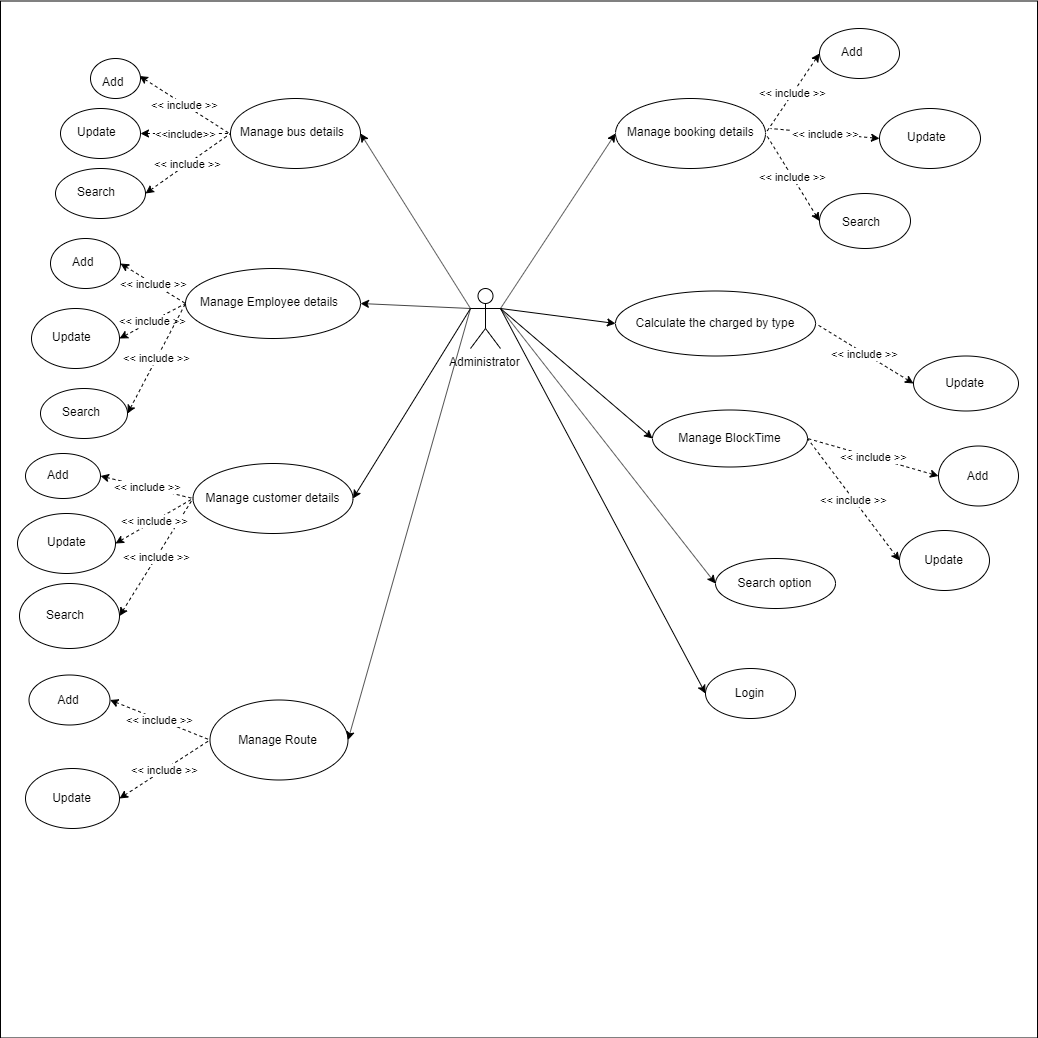

The diagram above was exported from draw.io. Its source (the exported page's mxGraphModel, read from the mxfile embedded in the PNG):
<mxGraphModel dx="2215" dy="755" grid="1" gridSize="10" guides="1" tooltips="1" connect="1" arrows="1" fold="1" page="1" pageScale="1" pageWidth="850" pageHeight="1100" math="0" shadow="0">
  <root>
    <mxCell id="0" />
    <mxCell id="1" parent="0" />
    <mxCell id="w3fNDfJdYl4mkdTMf16w-3" value="" style="whiteSpace=wrap;html=1;aspect=fixed;" vertex="1" parent="1">
      <mxGeometry x="-10" y="62.5" width="1037" height="1037" as="geometry" />
    </mxCell>
    <mxCell id="w3fNDfJdYl4mkdTMf16w-6" value="Administrator" style="shape=umlActor;verticalLabelPosition=bottom;labelBackgroundColor=#ffffff;verticalAlign=top;html=1;outlineConnect=0;" vertex="1" parent="1">
      <mxGeometry x="460" y="350" width="30" height="60" as="geometry" />
    </mxCell>
    <mxCell id="w3fNDfJdYl4mkdTMf16w-7" value="" style="endArrow=classic;html=1;exitX=0;exitY=0.3333333333333333;exitDx=0;exitDy=0;exitPerimeter=0;entryX=1;entryY=0.5;entryDx=0;entryDy=0;" edge="1" parent="1" source="w3fNDfJdYl4mkdTMf16w-6" target="w3fNDfJdYl4mkdTMf16w-8">
      <mxGeometry width="50" height="50" relative="1" as="geometry">
        <mxPoint x="290" y="330" as="sourcePoint" />
        <mxPoint x="340" y="280" as="targetPoint" />
      </mxGeometry>
    </mxCell>
    <mxCell id="w3fNDfJdYl4mkdTMf16w-8" value="" style="ellipse;whiteSpace=wrap;html=1;" vertex="1" parent="1">
      <mxGeometry x="220" y="160" width="130" height="70" as="geometry" />
    </mxCell>
    <mxCell id="w3fNDfJdYl4mkdTMf16w-10" value="Manage bus details" style="text;html=1;" vertex="1" parent="1">
      <mxGeometry x="227.5" y="180" width="115" height="30" as="geometry" />
    </mxCell>
    <mxCell id="w3fNDfJdYl4mkdTMf16w-11" value="&amp;lt;&amp;lt; include &amp;gt;&amp;gt;" style="endArrow=none;dashed=1;html=1;exitX=1;exitY=0.25;exitDx=0;exitDy=0;entryX=0;entryY=0.5;entryDx=0;entryDy=0;startArrow=classic;startFill=1;" edge="1" parent="1">
      <mxGeometry width="50" height="50" relative="1" as="geometry">
        <mxPoint x="129" y="137.5" as="sourcePoint" />
        <mxPoint x="219" y="195" as="targetPoint" />
      </mxGeometry>
    </mxCell>
    <mxCell id="w3fNDfJdYl4mkdTMf16w-12" value="&amp;lt;&amp;lt;include&amp;gt;&amp;gt;" style="endArrow=none;dashed=1;html=1;exitX=1;exitY=0.5;exitDx=0;exitDy=0;entryX=0;entryY=0.5;entryDx=0;entryDy=0;startArrow=classic;startFill=1;" edge="1" parent="1" source="w3fNDfJdYl4mkdTMf16w-15" target="w3fNDfJdYl4mkdTMf16w-8">
      <mxGeometry width="50" height="50" relative="1" as="geometry">
        <mxPoint x="260" y="450" as="sourcePoint" />
        <mxPoint x="310" y="400" as="targetPoint" />
      </mxGeometry>
    </mxCell>
    <mxCell id="w3fNDfJdYl4mkdTMf16w-13" value="&amp;lt;&amp;lt; include &amp;gt;&amp;gt;" style="endArrow=none;dashed=1;html=1;exitX=1;exitY=0.5;exitDx=0;exitDy=0;entryX=0;entryY=0.5;entryDx=0;entryDy=0;startArrow=classic;startFill=1;" edge="1" parent="1" source="w3fNDfJdYl4mkdTMf16w-16" target="w3fNDfJdYl4mkdTMf16w-8">
      <mxGeometry width="50" height="50" relative="1" as="geometry">
        <mxPoint x="220" y="600" as="sourcePoint" />
        <mxPoint x="270" y="550" as="targetPoint" />
      </mxGeometry>
    </mxCell>
    <mxCell id="w3fNDfJdYl4mkdTMf16w-14" value="" style="ellipse;whiteSpace=wrap;html=1;" vertex="1" parent="1">
      <mxGeometry x="80" y="120" width="50" height="40" as="geometry" />
    </mxCell>
    <mxCell id="w3fNDfJdYl4mkdTMf16w-15" value="" style="ellipse;whiteSpace=wrap;html=1;" vertex="1" parent="1">
      <mxGeometry x="50" y="170" width="80" height="50" as="geometry" />
    </mxCell>
    <mxCell id="w3fNDfJdYl4mkdTMf16w-16" value="" style="ellipse;whiteSpace=wrap;html=1;" vertex="1" parent="1">
      <mxGeometry x="45" y="230" width="90" height="50" as="geometry" />
    </mxCell>
    <mxCell id="w3fNDfJdYl4mkdTMf16w-17" value="Add" style="text;html=1;" vertex="1" parent="1">
      <mxGeometry x="90" y="130" width="40" height="30" as="geometry" />
    </mxCell>
    <mxCell id="w3fNDfJdYl4mkdTMf16w-18" value="Update" style="text;html=1;" vertex="1" parent="1">
      <mxGeometry x="65" y="180" width="50" height="30" as="geometry" />
    </mxCell>
    <mxCell id="w3fNDfJdYl4mkdTMf16w-19" value="Search" style="text;html=1;" vertex="1" parent="1">
      <mxGeometry x="65" y="240" width="50" height="30" as="geometry" />
    </mxCell>
    <mxCell id="w3fNDfJdYl4mkdTMf16w-22" value="" style="ellipse;whiteSpace=wrap;html=1;" vertex="1" parent="1">
      <mxGeometry x="175" y="330" width="175" height="70" as="geometry" />
    </mxCell>
    <mxCell id="w3fNDfJdYl4mkdTMf16w-23" value="Manage Employee details" style="text;html=1;" vertex="1" parent="1">
      <mxGeometry x="187.5" y="350" width="150" height="30" as="geometry" />
    </mxCell>
    <mxCell id="w3fNDfJdYl4mkdTMf16w-25" value="" style="endArrow=classic;html=1;exitX=0;exitY=0.3333333333333333;exitDx=0;exitDy=0;exitPerimeter=0;entryX=1;entryY=0.5;entryDx=0;entryDy=0;" edge="1" parent="1" source="w3fNDfJdYl4mkdTMf16w-6" target="w3fNDfJdYl4mkdTMf16w-22">
      <mxGeometry width="50" height="50" relative="1" as="geometry">
        <mxPoint x="160" y="610" as="sourcePoint" />
        <mxPoint x="210" y="560" as="targetPoint" />
      </mxGeometry>
    </mxCell>
    <mxCell id="w3fNDfJdYl4mkdTMf16w-26" value="" style="ellipse;whiteSpace=wrap;html=1;" vertex="1" parent="1">
      <mxGeometry x="40" y="300" width="70" height="50" as="geometry" />
    </mxCell>
    <mxCell id="w3fNDfJdYl4mkdTMf16w-27" value="" style="ellipse;whiteSpace=wrap;html=1;" vertex="1" parent="1">
      <mxGeometry x="21" y="370" width="88" height="60" as="geometry" />
    </mxCell>
    <mxCell id="w3fNDfJdYl4mkdTMf16w-28" value="" style="ellipse;whiteSpace=wrap;html=1;" vertex="1" parent="1">
      <mxGeometry x="30" y="450" width="87" height="50" as="geometry" />
    </mxCell>
    <mxCell id="w3fNDfJdYl4mkdTMf16w-30" value="Add" style="text;html=1;" vertex="1" parent="1">
      <mxGeometry x="60" y="310" width="40" height="30" as="geometry" />
    </mxCell>
    <mxCell id="w3fNDfJdYl4mkdTMf16w-31" value="Update" style="text;html=1;" vertex="1" parent="1">
      <mxGeometry x="40" y="385" width="50" height="30" as="geometry" />
    </mxCell>
    <mxCell id="w3fNDfJdYl4mkdTMf16w-32" value="Search" style="text;html=1;" vertex="1" parent="1">
      <mxGeometry x="50" y="460" width="50" height="30" as="geometry" />
    </mxCell>
    <mxCell id="w3fNDfJdYl4mkdTMf16w-36" value="&amp;lt;&amp;lt; include &amp;gt;&amp;gt;" style="endArrow=none;dashed=1;html=1;entryX=0;entryY=0.5;entryDx=0;entryDy=0;exitX=1;exitY=0.5;exitDx=0;exitDy=0;startArrow=classic;startFill=1;" edge="1" parent="1" source="w3fNDfJdYl4mkdTMf16w-26" target="w3fNDfJdYl4mkdTMf16w-22">
      <mxGeometry width="50" height="50" relative="1" as="geometry">
        <mxPoint x="170" y="480" as="sourcePoint" />
        <mxPoint x="220" y="430" as="targetPoint" />
      </mxGeometry>
    </mxCell>
    <mxCell id="w3fNDfJdYl4mkdTMf16w-37" value="&amp;lt;&amp;lt; include &amp;gt;&amp;gt;" style="endArrow=none;dashed=1;html=1;entryX=0;entryY=0.5;entryDx=0;entryDy=0;exitX=1;exitY=0.5;exitDx=0;exitDy=0;startArrow=classic;startFill=1;" edge="1" parent="1" source="w3fNDfJdYl4mkdTMf16w-27" target="w3fNDfJdYl4mkdTMf16w-22">
      <mxGeometry width="50" height="50" relative="1" as="geometry">
        <mxPoint x="120" y="520" as="sourcePoint" />
        <mxPoint x="170" y="470" as="targetPoint" />
      </mxGeometry>
    </mxCell>
    <mxCell id="w3fNDfJdYl4mkdTMf16w-38" value="&amp;lt;&amp;lt; include &amp;gt;&amp;gt;" style="endArrow=none;dashed=1;html=1;exitX=1;exitY=0.5;exitDx=0;exitDy=0;entryX=0;entryY=0.5;entryDx=0;entryDy=0;startArrow=classic;startFill=1;" edge="1" parent="1" source="w3fNDfJdYl4mkdTMf16w-28" target="w3fNDfJdYl4mkdTMf16w-22">
      <mxGeometry width="50" height="50" relative="1" as="geometry">
        <mxPoint x="200" y="560" as="sourcePoint" />
        <mxPoint x="250" y="510" as="targetPoint" />
      </mxGeometry>
    </mxCell>
    <mxCell id="w3fNDfJdYl4mkdTMf16w-39" value="&lt;span style=&quot;text-align: left&quot;&gt;Manage customer details&lt;/span&gt;" style="ellipse;whiteSpace=wrap;html=1;" vertex="1" parent="1">
      <mxGeometry x="182.5" y="525" width="160" height="70" as="geometry" />
    </mxCell>
    <mxCell id="w3fNDfJdYl4mkdTMf16w-41" value="" style="endArrow=classic;html=1;entryX=1;entryY=0.5;entryDx=0;entryDy=0;exitX=0;exitY=0.3333333333333333;exitDx=0;exitDy=0;exitPerimeter=0;" edge="1" parent="1" source="w3fNDfJdYl4mkdTMf16w-6" target="w3fNDfJdYl4mkdTMf16w-39">
      <mxGeometry width="50" height="50" relative="1" as="geometry">
        <mxPoint x="370" y="590" as="sourcePoint" />
        <mxPoint x="420" y="540" as="targetPoint" />
      </mxGeometry>
    </mxCell>
    <mxCell id="w3fNDfJdYl4mkdTMf16w-42" value="" style="ellipse;whiteSpace=wrap;html=1;" vertex="1" parent="1">
      <mxGeometry x="7" y="575" width="98" height="60" as="geometry" />
    </mxCell>
    <mxCell id="w3fNDfJdYl4mkdTMf16w-43" value="" style="ellipse;whiteSpace=wrap;html=1;" vertex="1" parent="1">
      <mxGeometry x="9" y="645" width="100" height="65" as="geometry" />
    </mxCell>
    <mxCell id="w3fNDfJdYl4mkdTMf16w-44" value="" style="ellipse;whiteSpace=wrap;html=1;" vertex="1" parent="1">
      <mxGeometry x="15" y="515" width="75" height="45" as="geometry" />
    </mxCell>
    <mxCell id="w3fNDfJdYl4mkdTMf16w-45" value="Add" style="text;html=1;" vertex="1" parent="1">
      <mxGeometry x="35" y="522.5" width="40" height="30" as="geometry" />
    </mxCell>
    <mxCell id="w3fNDfJdYl4mkdTMf16w-46" value="Update" style="text;html=1;" vertex="1" parent="1">
      <mxGeometry x="35" y="590" width="50" height="30" as="geometry" />
    </mxCell>
    <mxCell id="w3fNDfJdYl4mkdTMf16w-47" value="Search" style="text;html=1;" vertex="1" parent="1">
      <mxGeometry x="34" y="662.5" width="50" height="30" as="geometry" />
    </mxCell>
    <mxCell id="w3fNDfJdYl4mkdTMf16w-48" value="&amp;lt;&amp;lt; include &amp;gt;&amp;gt;" style="endArrow=none;dashed=1;html=1;exitX=1;exitY=0.5;exitDx=0;exitDy=0;entryX=0;entryY=0.5;entryDx=0;entryDy=0;startArrow=classic;startFill=1;" edge="1" parent="1" source="w3fNDfJdYl4mkdTMf16w-44" target="w3fNDfJdYl4mkdTMf16w-39">
      <mxGeometry width="50" height="50" relative="1" as="geometry">
        <mxPoint x="140" y="710" as="sourcePoint" />
        <mxPoint x="190" y="660" as="targetPoint" />
      </mxGeometry>
    </mxCell>
    <mxCell id="w3fNDfJdYl4mkdTMf16w-49" value="&amp;lt;&amp;lt; include &amp;gt;&amp;gt;" style="endArrow=none;dashed=1;html=1;exitX=1;exitY=0.5;exitDx=0;exitDy=0;entryX=0;entryY=0.5;entryDx=0;entryDy=0;startArrow=classic;startFill=1;" edge="1" parent="1" source="w3fNDfJdYl4mkdTMf16w-43" target="w3fNDfJdYl4mkdTMf16w-39">
      <mxGeometry width="50" height="50" relative="1" as="geometry">
        <mxPoint x="202.5" y="695" as="sourcePoint" />
        <mxPoint x="252.5" y="645" as="targetPoint" />
      </mxGeometry>
    </mxCell>
    <mxCell id="w3fNDfJdYl4mkdTMf16w-50" value="&amp;lt;&amp;lt; include &amp;gt;&amp;gt;" style="endArrow=none;dashed=1;html=1;entryX=0;entryY=0.5;entryDx=0;entryDy=0;exitX=1;exitY=0.5;exitDx=0;exitDy=0;startArrow=classic;startFill=1;" edge="1" parent="1" source="w3fNDfJdYl4mkdTMf16w-42" target="w3fNDfJdYl4mkdTMf16w-39">
      <mxGeometry width="50" height="50" relative="1" as="geometry">
        <mxPoint x="100" y="830" as="sourcePoint" />
        <mxPoint x="150" y="780" as="targetPoint" />
      </mxGeometry>
    </mxCell>
    <mxCell id="w3fNDfJdYl4mkdTMf16w-51" value="" style="endArrow=classic;html=1;entryX=0;entryY=0.5;entryDx=0;entryDy=0;exitX=1;exitY=0.3333333333333333;exitDx=0;exitDy=0;exitPerimeter=0;" edge="1" parent="1" source="w3fNDfJdYl4mkdTMf16w-6" target="w3fNDfJdYl4mkdTMf16w-52">
      <mxGeometry width="50" height="50" relative="1" as="geometry">
        <mxPoint x="490" y="370" as="sourcePoint" />
        <mxPoint x="540" y="320" as="targetPoint" />
      </mxGeometry>
    </mxCell>
    <mxCell id="w3fNDfJdYl4mkdTMf16w-52" value="Login" style="ellipse;whiteSpace=wrap;html=1;" vertex="1" parent="1">
      <mxGeometry x="695" y="730" width="90" height="50" as="geometry" />
    </mxCell>
    <mxCell id="w3fNDfJdYl4mkdTMf16w-54" value="" style="ellipse;whiteSpace=wrap;html=1;" vertex="1" parent="1">
      <mxGeometry x="605" y="160" width="150" height="70" as="geometry" />
    </mxCell>
    <mxCell id="w3fNDfJdYl4mkdTMf16w-55" value="Manage booking details" style="text;html=1;" vertex="1" parent="1">
      <mxGeometry x="615" y="180" width="125" height="30" as="geometry" />
    </mxCell>
    <mxCell id="w3fNDfJdYl4mkdTMf16w-56" value="" style="endArrow=classic;html=1;exitX=1;exitY=0.3333333333333333;exitDx=0;exitDy=0;exitPerimeter=0;entryX=0;entryY=0.5;entryDx=0;entryDy=0;" edge="1" parent="1" source="w3fNDfJdYl4mkdTMf16w-6" target="w3fNDfJdYl4mkdTMf16w-54">
      <mxGeometry width="50" height="50" relative="1" as="geometry">
        <mxPoint x="540" y="380" as="sourcePoint" />
        <mxPoint x="590" y="330" as="targetPoint" />
      </mxGeometry>
    </mxCell>
    <mxCell id="w3fNDfJdYl4mkdTMf16w-57" value="" style="ellipse;whiteSpace=wrap;html=1;" vertex="1" parent="1">
      <mxGeometry x="809" y="90" width="80" height="50" as="geometry" />
    </mxCell>
    <mxCell id="w3fNDfJdYl4mkdTMf16w-59" value="" style="ellipse;whiteSpace=wrap;html=1;" vertex="1" parent="1">
      <mxGeometry x="809" y="255" width="91" height="55" as="geometry" />
    </mxCell>
    <mxCell id="w3fNDfJdYl4mkdTMf16w-60" value="Add" style="text;html=1;" vertex="1" parent="1">
      <mxGeometry x="829" y="100" width="40" height="30" as="geometry" />
    </mxCell>
    <mxCell id="w3fNDfJdYl4mkdTMf16w-64" value="&amp;lt;&amp;lt; include &amp;gt;&amp;gt;" style="endArrow=none;dashed=1;html=1;entryX=1;entryY=0.5;entryDx=0;entryDy=0;startArrow=classic;startFill=1;exitX=0;exitY=0.5;exitDx=0;exitDy=0;" edge="1" parent="1" source="w3fNDfJdYl4mkdTMf16w-57" target="w3fNDfJdYl4mkdTMf16w-54">
      <mxGeometry width="50" height="50" relative="1" as="geometry">
        <mxPoint x="810" y="120" as="sourcePoint" />
        <mxPoint x="810" y="250" as="targetPoint" />
      </mxGeometry>
    </mxCell>
    <mxCell id="w3fNDfJdYl4mkdTMf16w-65" value="" style="ellipse;whiteSpace=wrap;html=1;" vertex="1" parent="1">
      <mxGeometry x="869" y="170" width="101" height="60" as="geometry" />
    </mxCell>
    <mxCell id="w3fNDfJdYl4mkdTMf16w-66" value="&amp;lt;&amp;lt; include &amp;gt;&amp;gt;" style="endArrow=none;dashed=1;html=1;exitX=0;exitY=0.5;exitDx=0;exitDy=0;startArrow=classic;startFill=1;" edge="1" parent="1" source="w3fNDfJdYl4mkdTMf16w-65">
      <mxGeometry width="50" height="50" relative="1" as="geometry">
        <mxPoint x="710" y="350" as="sourcePoint" />
        <mxPoint x="760" y="190" as="targetPoint" />
      </mxGeometry>
    </mxCell>
    <mxCell id="w3fNDfJdYl4mkdTMf16w-67" value="Update" style="text;html=1;" vertex="1" parent="1">
      <mxGeometry x="894.5" y="185" width="50" height="30" as="geometry" />
    </mxCell>
    <mxCell id="w3fNDfJdYl4mkdTMf16w-68" value="&amp;lt;&amp;lt; include &amp;gt;&amp;gt;" style="endArrow=none;dashed=1;html=1;entryX=1;entryY=0.5;entryDx=0;entryDy=0;exitX=0;exitY=0.5;exitDx=0;exitDy=0;startArrow=classic;startFill=1;" edge="1" parent="1" source="w3fNDfJdYl4mkdTMf16w-59" target="w3fNDfJdYl4mkdTMf16w-54">
      <mxGeometry width="50" height="50" relative="1" as="geometry">
        <mxPoint x="650" y="310" as="sourcePoint" />
        <mxPoint x="700" y="260" as="targetPoint" />
      </mxGeometry>
    </mxCell>
    <mxCell id="w3fNDfJdYl4mkdTMf16w-69" value="Search" style="text;html=1;" vertex="1" parent="1">
      <mxGeometry x="829.5" y="270" width="50" height="30" as="geometry" />
    </mxCell>
    <mxCell id="w3fNDfJdYl4mkdTMf16w-83" value="&lt;span style=&quot;text-align: left&quot;&gt;Calculate the charged by type&lt;/span&gt;" style="ellipse;whiteSpace=wrap;html=1;" vertex="1" parent="1">
      <mxGeometry x="605" y="352.5" width="200" height="65" as="geometry" />
    </mxCell>
    <mxCell id="w3fNDfJdYl4mkdTMf16w-84" value="" style="endArrow=classic;html=1;entryX=0;entryY=0.5;entryDx=0;entryDy=0;" edge="1" parent="1" target="w3fNDfJdYl4mkdTMf16w-83">
      <mxGeometry width="50" height="50" relative="1" as="geometry">
        <mxPoint x="490" y="370" as="sourcePoint" />
        <mxPoint x="630" y="460" as="targetPoint" />
      </mxGeometry>
    </mxCell>
    <mxCell id="w3fNDfJdYl4mkdTMf16w-86" value="&amp;lt;&amp;lt; include &amp;gt;&amp;gt;" style="endArrow=none;dashed=1;html=1;exitX=0;exitY=0.5;exitDx=0;exitDy=0;entryX=1;entryY=0.5;entryDx=0;entryDy=0;startArrow=classic;startFill=1;" edge="1" parent="1" source="w3fNDfJdYl4mkdTMf16w-87" target="w3fNDfJdYl4mkdTMf16w-83">
      <mxGeometry width="50" height="50" relative="1" as="geometry">
        <mxPoint x="740" y="640" as="sourcePoint" />
        <mxPoint x="790" y="590" as="targetPoint" />
      </mxGeometry>
    </mxCell>
    <mxCell id="w3fNDfJdYl4mkdTMf16w-87" value="&lt;span style=&quot;text-align: left&quot;&gt;Update&lt;/span&gt;" style="ellipse;whiteSpace=wrap;html=1;" vertex="1" parent="1">
      <mxGeometry x="903" y="417.5" width="105" height="55" as="geometry" />
    </mxCell>
    <mxCell id="w3fNDfJdYl4mkdTMf16w-89" value="&lt;span style=&quot;text-align: left&quot;&gt;Manage BlockTime&lt;/span&gt;" style="ellipse;whiteSpace=wrap;html=1;" vertex="1" parent="1">
      <mxGeometry x="642" y="471.5" width="155" height="57" as="geometry" />
    </mxCell>
    <mxCell id="w3fNDfJdYl4mkdTMf16w-91" value="" style="endArrow=classic;html=1;entryX=0;entryY=0.5;entryDx=0;entryDy=0;exitX=1;exitY=0.3333333333333333;exitDx=0;exitDy=0;exitPerimeter=0;" edge="1" parent="1" source="w3fNDfJdYl4mkdTMf16w-6" target="w3fNDfJdYl4mkdTMf16w-89">
      <mxGeometry width="50" height="50" relative="1" as="geometry">
        <mxPoint x="500" y="380" as="sourcePoint" />
        <mxPoint x="670" y="570" as="targetPoint" />
      </mxGeometry>
    </mxCell>
    <mxCell id="w3fNDfJdYl4mkdTMf16w-92" value="&amp;lt;&amp;lt; include &amp;gt;&amp;gt;" style="endArrow=none;dashed=1;html=1;exitX=0;exitY=0.5;exitDx=0;exitDy=0;entryX=1;entryY=0.5;entryDx=0;entryDy=0;startArrow=classic;startFill=1;" edge="1" parent="1" source="w3fNDfJdYl4mkdTMf16w-94" target="w3fNDfJdYl4mkdTMf16w-89">
      <mxGeometry width="50" height="50" relative="1" as="geometry">
        <mxPoint x="890" y="710" as="sourcePoint" />
        <mxPoint x="940" y="660" as="targetPoint" />
      </mxGeometry>
    </mxCell>
    <mxCell id="w3fNDfJdYl4mkdTMf16w-93" value="&amp;lt;&amp;lt; include &amp;gt;&amp;gt;" style="endArrow=none;dashed=1;html=1;exitX=0;exitY=0.5;exitDx=0;exitDy=0;entryX=1;entryY=0.5;entryDx=0;entryDy=0;startArrow=classic;startFill=1;" edge="1" parent="1" source="w3fNDfJdYl4mkdTMf16w-95" target="w3fNDfJdYl4mkdTMf16w-89">
      <mxGeometry width="50" height="50" relative="1" as="geometry">
        <mxPoint x="870" y="830" as="sourcePoint" />
        <mxPoint x="920" y="780" as="targetPoint" />
      </mxGeometry>
    </mxCell>
    <mxCell id="w3fNDfJdYl4mkdTMf16w-94" value="Add" style="ellipse;whiteSpace=wrap;html=1;" vertex="1" parent="1">
      <mxGeometry x="928" y="507.5" width="80" height="60" as="geometry" />
    </mxCell>
    <mxCell id="w3fNDfJdYl4mkdTMf16w-95" value="Update" style="ellipse;whiteSpace=wrap;html=1;" vertex="1" parent="1">
      <mxGeometry x="889" y="592" width="90" height="60" as="geometry" />
    </mxCell>
    <mxCell id="w3fNDfJdYl4mkdTMf16w-96" value="Manage Route" style="ellipse;whiteSpace=wrap;html=1;" vertex="1" parent="1">
      <mxGeometry x="199.5" y="761.5" width="138" height="80" as="geometry" />
    </mxCell>
    <mxCell id="w3fNDfJdYl4mkdTMf16w-97" value="" style="endArrow=classic;html=1;entryX=1;entryY=0.5;entryDx=0;entryDy=0;exitX=0;exitY=0.3333333333333333;exitDx=0;exitDy=0;exitPerimeter=0;" edge="1" parent="1" source="w3fNDfJdYl4mkdTMf16w-6" target="w3fNDfJdYl4mkdTMf16w-96">
      <mxGeometry width="50" height="50" relative="1" as="geometry">
        <mxPoint x="350" y="710" as="sourcePoint" />
        <mxPoint x="400" y="660" as="targetPoint" />
      </mxGeometry>
    </mxCell>
    <mxCell id="w3fNDfJdYl4mkdTMf16w-98" value="&amp;lt;&amp;lt; include &amp;gt;&amp;gt;" style="endArrow=none;dashed=1;html=1;exitX=1;exitY=0.5;exitDx=0;exitDy=0;entryX=0;entryY=0.5;entryDx=0;entryDy=0;startArrow=classic;startFill=1;" edge="1" parent="1" source="w3fNDfJdYl4mkdTMf16w-99" target="w3fNDfJdYl4mkdTMf16w-96">
      <mxGeometry width="50" height="50" relative="1" as="geometry">
        <mxPoint x="100" y="930" as="sourcePoint" />
        <mxPoint x="150" y="880" as="targetPoint" />
      </mxGeometry>
    </mxCell>
    <mxCell id="w3fNDfJdYl4mkdTMf16w-99" value="Add" style="ellipse;whiteSpace=wrap;html=1;" vertex="1" parent="1">
      <mxGeometry x="18.5" y="736.5" width="81" height="50" as="geometry" />
    </mxCell>
    <mxCell id="w3fNDfJdYl4mkdTMf16w-100" value="Update" style="ellipse;whiteSpace=wrap;html=1;" vertex="1" parent="1">
      <mxGeometry x="15" y="830" width="94" height="60" as="geometry" />
    </mxCell>
    <mxCell id="w3fNDfJdYl4mkdTMf16w-101" value="&amp;lt;&amp;lt; include &amp;gt;&amp;gt;" style="endArrow=none;dashed=1;html=1;entryX=0;entryY=0.5;entryDx=0;entryDy=0;startArrow=classic;startFill=1;exitX=1;exitY=0.5;exitDx=0;exitDy=0;" edge="1" parent="1" source="w3fNDfJdYl4mkdTMf16w-100" target="w3fNDfJdYl4mkdTMf16w-96">
      <mxGeometry width="50" height="50" relative="1" as="geometry">
        <mxPoint x="220" y="930" as="sourcePoint" />
        <mxPoint x="270" y="880" as="targetPoint" />
      </mxGeometry>
    </mxCell>
    <mxCell id="w3fNDfJdYl4mkdTMf16w-110" value="&lt;span style=&quot;text-align: left ; white-space: nowrap&quot;&gt;Search option&lt;/span&gt;" style="ellipse;whiteSpace=wrap;html=1;" vertex="1" parent="1">
      <mxGeometry x="705" y="620" width="120" height="50" as="geometry" />
    </mxCell>
    <mxCell id="w3fNDfJdYl4mkdTMf16w-113" value="" style="endArrow=classic;html=1;exitX=1;exitY=0.3333333333333333;exitDx=0;exitDy=0;exitPerimeter=0;entryX=0;entryY=0.5;entryDx=0;entryDy=0;" edge="1" parent="1" source="w3fNDfJdYl4mkdTMf16w-6" target="w3fNDfJdYl4mkdTMf16w-110">
      <mxGeometry width="50" height="50" relative="1" as="geometry">
        <mxPoint x="460" y="800" as="sourcePoint" />
        <mxPoint x="510" y="750" as="targetPoint" />
      </mxGeometry>
    </mxCell>
  </root>
</mxGraphModel>